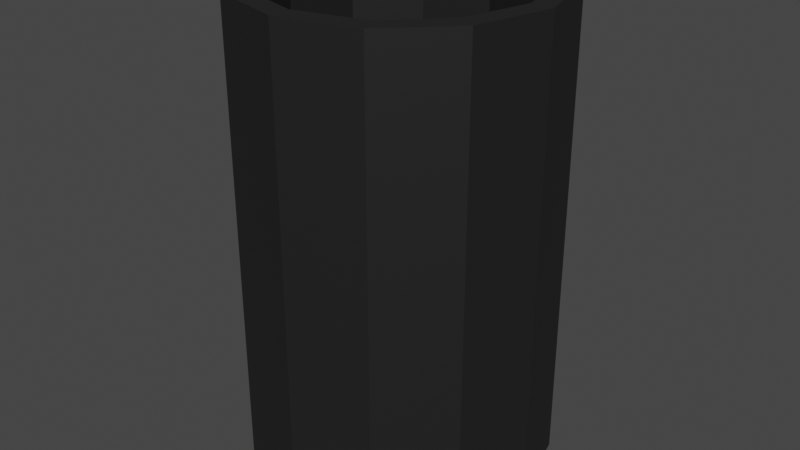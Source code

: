 # Source: Umbrella_Stand.blend  (saved by Blender 2.82.7; exported with 4.5.12 LTS)
import bpy
from mathutils import Matrix  # noqa: F401  (used for matrix-valued properties, if any)

bpy.ops.wm.read_factory_settings(use_empty=True)
scene = bpy.context.scene
scene.name = 'Scene'

# ---- collections
col_collection = bpy.data.collections.new('Collection'); scene.collection.children.link(col_collection)

# ---- materials (node trees are filled in below, after node groups)
mat_material_001 = bpy.data.materials.new('Material.001')
mat_material_001.use_transparent_shadow = False

# ---- material node trees
mat_material_001.use_nodes = True; mat_material_001.node_tree.nodes.clear()
_N = mat_material_001.node_tree.nodes; _L = mat_material_001.node_tree.links
n0 = _N.new('ShaderNodeOutputMaterial'); n0.name = 'Material Output'; n0.location = (300, 300)
n1 = _N.new('ShaderNodeBsdfPrincipled'); n1.name = 'Principled BSDF'; n1.location = (10, 300)
n1.distribution = 'GGX'
n1.subsurface_method = 'BURLEY'
n1.inputs[0].default_value = (0.01341, 0.01341, 0.01341, 1.0)
n1.inputs[3].default_value = 1.45
n1.inputs[27].default_value = (0.0, 0.0, 0.0, 1.0)
n1.inputs[28].default_value = 1.0
_L.new(n1.outputs[0], n0.inputs[0])
n0.is_active_output = True

# ---- world
world_world = bpy.data.worlds.new('World'); scene.world = world_world
world_world.use_nodes = True; world_world.node_tree.nodes.clear()
_N = world_world.node_tree.nodes; _L = world_world.node_tree.links
n0 = _N.new('ShaderNodeOutputWorld'); n0.name = 'World Output'; n0.location = (300, 300)
n1 = _N.new('ShaderNodeBackground'); n1.name = 'Background'; n1.location = (10, 300)
n1.inputs[0].default_value = (0.05088, 0.05088, 0.05088, 1.0)
_L.new(n1.outputs[0], n0.inputs[0])
n0.is_active_output = True
world_world.color = (0.05088, 0.05088, 0.05088)
world_world.use_sun_shadow = False
world_world.sun_shadow_jitter_overblur = 0.0

# ---- meshes
me_cylinder = bpy.data.meshes.new('Cylinder')
me_cylinder.from_pydata([(0.0, -2.21, -1.435), (2.758e-08, 2.21, -1.237), (0.7177, -2.21, -1.243), (0.6184, 2.21, -1.071), (1.243, -2.21, -0.7177), (1.071, 2.21, -0.6184), (1.435, -2.21, 8.063e-06), (1.237, 2.21, -7.95e-06), (1.243, -2.21, 0.7177), (1.071, 2.21, 0.6183), (0.7177, -2.21, 1.243), (0.6184, 2.21, 1.071), (2.167e-07, -2.21, 1.435), (1.922e-07, 2.21, 1.237), (-0.7177, -2.21, 1.243), (-0.6184, 2.21, 1.071), (-1.243, -2.21, 0.7177), (-1.071, 2.21, 0.6183), (-1.435, -2.21, 8.668e-06), (-1.237, 2.21, -7.428e-06), (-1.243, -2.21, -0.7177), (-1.071, 2.21, -0.6184), (-0.7177, -2.21, -1.243), (-0.6184, 2.21, -1.071), (0.7177, 2.21, -1.243), (0.0, 2.21, -1.435), (1.243, 2.21, -0.7177), (1.435, 2.21, -7.938e-06), (1.243, 2.21, 0.7177), (0.7177, 2.21, 1.243), (2.167e-07, 2.21, 1.435), (-0.7177, 2.21, 1.243), (-1.243, 2.21, 0.7177), (-1.435, 2.21, -7.333e-06), (-1.243, 2.21, -0.7177), (-0.7177, 2.21, -1.243), (0.6184, -1.904, -1.071), (-1.87e-07, -1.904, -1.237), (1.071, -1.904, -0.6183), (1.237, -1.904, 6.944e-06), (1.071, -1.904, 0.6184), (0.6184, -1.904, 1.071), (-2.232e-08, -1.904, 1.237), (-0.6184, -1.904, 1.071), (-1.071, -1.904, 0.6184), (-1.237, -1.904, 7.466e-06), (-1.071, -1.904, -0.6183), (-0.6184, -1.904, -1.071)], [], [(0, 25, 24, 2), (2, 24, 26, 4), (4, 26, 27, 6), (6, 27, 28, 8), (8, 28, 29, 10), (10, 29, 30, 12), (12, 30, 31, 14), (14, 31, 32, 16), (16, 32, 33, 18), (18, 33, 34, 20), (7, 5, 38, 39), (20, 34, 35, 22), (22, 35, 25, 0), (0, 2, 4, 6, 8, 10, 12, 14, 16, 18, 20, 22), (1, 3, 24, 25), (3, 5, 26, 24), (5, 7, 27, 26), (7, 9, 28, 27), (9, 11, 29, 28), (11, 13, 30, 29), (13, 15, 31, 30), (15, 17, 32, 31), (17, 19, 33, 32), (19, 21, 34, 33), (21, 23, 35, 34), (23, 1, 25, 35), (36, 37, 47, 46, 45, 44, 43, 42, 41, 40, 39, 38), (21, 19, 45, 46), (15, 13, 42, 43), (9, 7, 39, 40), (23, 21, 46, 47), (3, 1, 37, 36), (17, 15, 43, 44), (11, 9, 40, 41), (1, 23, 47, 37), (5, 3, 36, 38), (19, 17, 44, 45), (13, 11, 41, 42)])
_uv = me_cylinder.uv_layers.new(name='UVMap')
_uv.uv.foreach_set('vector', [1.0, 0.5, 1.0, 1.0, 0.9167, 1.0, 0.9167, 0.5, 0.9167, 0.5, 0.9167, 1.0, 0.8333, 1.0, 0.8333, 0.5, 0.8333, 0.5, 0.8333, 1.0, 0.75, 1.0, 0.75, 0.5, 0.75, 0.5, 0.75, 1.0, 0.6667, 1.0, 0.6667, 0.5, 0.6667, 0.5, 0.6667, 1.0, 0.5833, 1.0, 0.5833, 0.5, 0.5833, 0.5, 0.5833, 1.0, 0.5, 1.0, 0.5, 0.5, 0.5, 0.5, 0.5, 1.0, 0.4167, 1.0, 0.4167, 0.5, 0.4167, 0.5, 0.4167, 1.0, 0.3333, 1.0, 0.3333, 0.5, 0.3333, 0.5, 0.3333, 1.0, 0.25, 1.0, 0.25, 0.5, 0.25, 0.5, 0.25, 1.0, 0.1667, 1.0, 0.1667, 0.5, 0.4568, 0.25, 0.4291, 0.3534, 0.4291, 0.3534, 0.4568, 0.25, 0.1667, 0.5, 0.1667, 1.0, 0.08333, 1.0, 0.08333, 0.5, 0.08333, 0.5, 0.08333, 1.0, 7.451e-08, 1.0, 7.451e-08, 0.5, 0.75, 0.49, 0.87, 0.4578, 0.9578, 0.37, 0.99, 0.25, 0.9578, 0.13, 0.87, 0.04215, 0.75, 0.01, 0.63, 0.04215, 0.5422, 0.13, 0.51, 0.25, 0.5422, 0.37, 0.63, 0.4578, 0.25, 0.4568, 0.3534, 0.4291, 0.37, 0.4578, 0.25, 0.49, 0.3534, 0.4291, 0.4291, 0.3534, 0.4578, 0.37, 0.37, 0.4578, 0.4291, 0.3534, 0.4568, 0.25, 0.49, 0.25, 0.4578, 0.37, 0.4568, 0.25, 0.4291, 0.1466, 0.4578, 0.13, 0.49, 0.25, 0.4291, 0.1466, 0.3534, 0.07092, 0.37, 0.04215, 0.4578, 0.13, 0.3534, 0.07092, 0.25, 0.04321, 0.25, 0.01, 0.37, 0.04215, 0.25, 0.04321, 0.1466, 0.07092, 0.13, 0.04215, 0.25, 0.01, 0.1466, 0.07092, 0.07092, 0.1466, 0.04215, 0.13, 0.13, 0.04215, 0.07092, 0.1466, 0.04321, 0.25, 0.01, 0.25, 0.04215, 0.13, 0.04321, 0.25, 0.07092, 0.3534, 0.04215, 0.37, 0.01, 0.25, 0.07092, 0.3534, 0.1466, 0.4291, 0.13, 0.4578, 0.04215, 0.37, 0.1466, 0.4291, 0.25, 0.4568, 0.25, 0.49, 0.13, 0.4578, 0.3534, 0.4291, 0.25, 0.4568, 0.1466, 0.4291, 0.07092, 0.3534, 0.04321, 0.25, 0.07092, 0.1466, 0.1466, 0.07092, 0.25, 0.04321, 0.3534, 0.07092, 0.4291, 0.1466, 0.4568, 0.25, 0.4291, 0.3534, 0.07092, 0.3534, 0.04321, 0.25, 0.04321, 0.25, 0.07092, 0.3534, 0.1466, 0.07092, 0.25, 0.04321, 0.25, 0.04321, 0.1466, 0.07092, 0.4291, 0.1466, 0.4568, 0.25, 0.4568, 0.25, 0.4291, 0.1466, 0.1466, 0.4291, 0.07092, 0.3534, 0.07092, 0.3534, 0.1466, 0.4291, 0.3534, 0.4291, 0.25, 0.4568, 0.25, 0.4568, 0.3534, 0.4291, 0.07092, 0.1466, 0.1466, 0.07092, 0.1466, 0.07092, 0.07092, 0.1466, 0.3534, 0.07092, 0.4291, 0.1466, 0.4291, 0.1466, 0.3534, 0.07092, 0.25, 0.4568, 0.1466, 0.4291, 0.1466, 0.4291, 0.25, 0.4568, 0.4291, 0.3534, 0.3534, 0.4291, 0.3534, 0.4291, 0.4291, 0.3534, 0.04321, 0.25, 0.07092, 0.1466, 0.07092, 0.1466, 0.04321, 0.25, 0.25, 0.04321, 0.3534, 0.07092, 0.3534, 0.07092, 0.25, 0.04321])
me_cylinder.materials.append(mat_material_001)
me_cylinder.use_remesh_fix_poles = True
me_cylinder.use_remesh_preserve_attributes = False
me_cylinder.use_mirror_vertex_groups = False
me_cylinder.update()

# ---- objects
ob_cylinder = bpy.data.objects.new('Cylinder', me_cylinder)

# ---- transforms, parenting, visibility, modifiers, constraints
ob_cylinder.location = (0.0, 0.0, 0.0)
ob_cylinder.rotation_euler = (1.571, -0.0, 0.0)
ob_cylinder.lineart.crease_threshold = 0.0

# ---- collection membership
col_collection.objects.link(ob_cylinder)

# ---- scene / render settings (as saved in the file)
scene.frame_start = 1; scene.frame_end = 250; scene.frame_set(1)
scene.render.engine = 'BLENDER_EEVEE_NEXT'
scene.cycles.use_denoising = False
scene.cycles.samples = 128
scene.cycles.sampling_pattern = 'TABULATED_SOBOL'
scene.cycles.use_adaptive_sampling = False
scene.cycles.use_light_tree = False
scene.view_settings.view_transform = 'Filmic'
bpy.context.view_layer.update()

# ---- added for rendering (the .blend has no active camera and no usable light): camera, sun
cam_auto = bpy.data.cameras.new('AutoCamera')
cam_auto.lens = 50.0
cam_auto.sensor_width = 36.0
cam_auto.clip_end = 1000.0
ob_auto_camera = bpy.data.objects.new('AutoCamera', cam_auto)
scene.collection.objects.link(ob_auto_camera)
ob_auto_camera.location = (5.55294, -6.66353, 4.44235)
ob_auto_camera.rotation_euler = (1.09748, -7.21219e-08, 0.694738)
scene.camera = ob_auto_camera
light_auto_sun = bpy.data.lights.new('AutoSun', 'SUN')
light_auto_sun.energy = 3.0
light_auto_sun.angle = 0.0523599
ob_auto_sun = bpy.data.objects.new('AutoSun', light_auto_sun)
scene.collection.objects.link(ob_auto_sun)
ob_auto_sun.rotation_euler = (0.872665, 0.174533, 0.523599)
bpy.context.view_layer.update()
